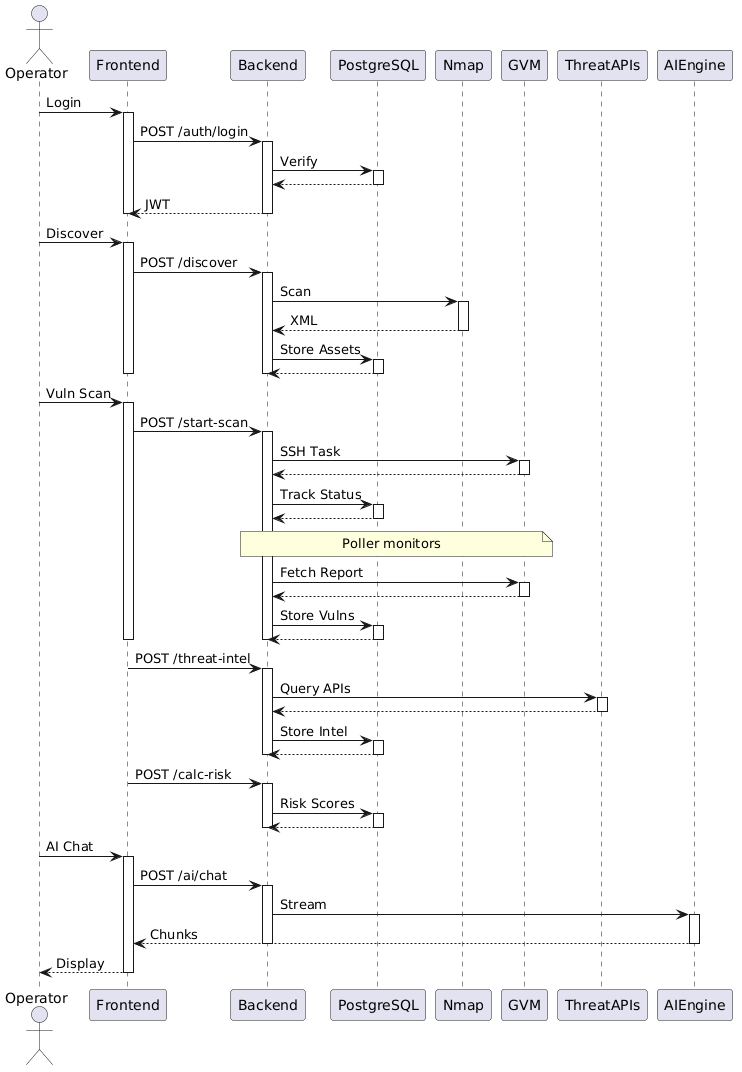

The diagram above was rendered by PlantUML. Its source (embedded in the PNG):
@startuml
actor Operator
participant Frontend
participant Backend
participant PostgreSQL
participant Nmap
participant GVM
participant ThreatAPIs
participant AIEngine

Operator -> Frontend: Login
activate Frontend
Frontend -> Backend: POST /auth/login
activate Backend
Backend -> PostgreSQL: Verify
activate PostgreSQL
PostgreSQL --> Backend
deactivate PostgreSQL
Backend --> Frontend: JWT
deactivate Backend
deactivate Frontend

Operator -> Frontend: Discover
activate Frontend
Frontend -> Backend: POST /discover
activate Backend
Backend -> Nmap: Scan
activate Nmap
Nmap --> Backend: XML
deactivate Nmap
Backend -> PostgreSQL: Store Assets
activate PostgreSQL
PostgreSQL --> Backend
deactivate PostgreSQL
deactivate Backend
deactivate Frontend

Operator -> Frontend: Vuln Scan
activate Frontend
Frontend -> Backend: POST /start-scan
activate Backend
Backend -> GVM: SSH Task
activate GVM
GVM --> Backend
deactivate GVM
Backend -> PostgreSQL: Track Status
activate PostgreSQL
PostgreSQL --> Backend
deactivate PostgreSQL

note over Backend, GVM: Poller monitors

Backend -> GVM: Fetch Report
activate GVM
GVM --> Backend
deactivate GVM

Backend -> PostgreSQL: Store Vulns
activate PostgreSQL
PostgreSQL --> Backend
deactivate PostgreSQL
deactivate Backend
deactivate Frontend

Frontend -> Backend: POST /threat-intel
activate Backend
Backend -> ThreatAPIs: Query APIs
activate ThreatAPIs
ThreatAPIs --> Backend
deactivate ThreatAPIs
Backend -> PostgreSQL: Store Intel
activate PostgreSQL
PostgreSQL --> Backend
deactivate PostgreSQL
deactivate Backend

Frontend -> Backend: POST /calc-risk
activate Backend
Backend -> PostgreSQL: Risk Scores
activate PostgreSQL
PostgreSQL --> Backend
deactivate PostgreSQL
deactivate Backend

Operator -> Frontend: AI Chat
activate Frontend
Frontend -> Backend: POST /ai/chat
activate Backend
Backend -> AIEngine: Stream
activate AIEngine
AIEngine --> Frontend: Chunks
deactivate AIEngine
deactivate Backend
Frontend --> Operator: Display
deactivate Frontend
@enduml